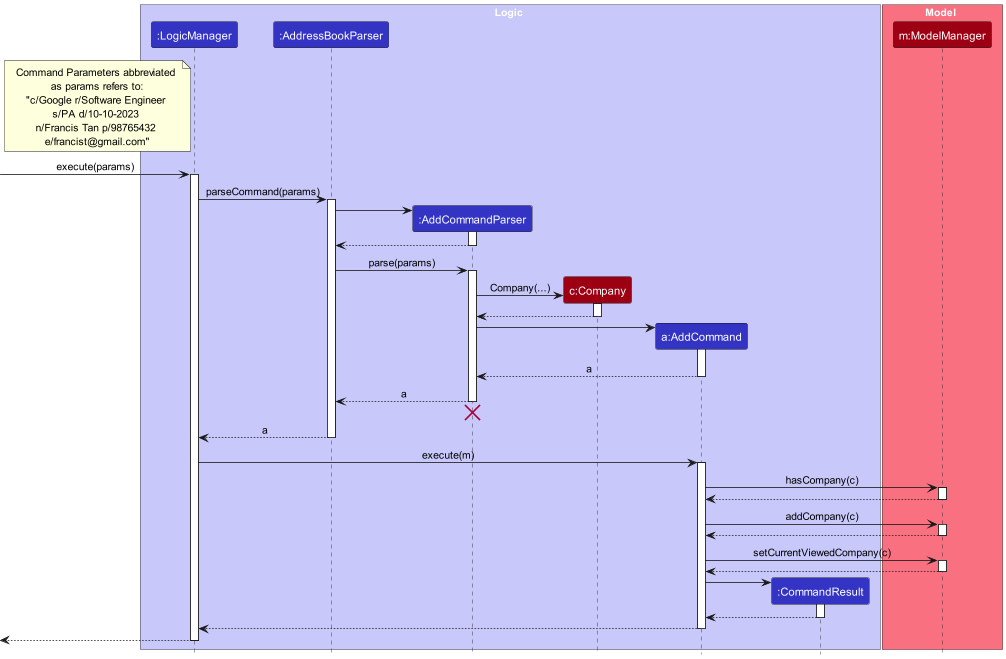

The diagram above was rendered by PlantUML. Its source (embedded in the PNG):
@startuml
!include style.puml
skinparam ArrowFontStyle plain

box Logic LOGIC_COLOR_T1

participant ":LogicManager" as LogicManager LOGIC_COLOR
participant ":AddressBookParser" as AddressBookParser LOGIC_COLOR
participant ":AddCommandParser" as AddCommandParser LOGIC_COLOR
participant "c:Company" as Company MODEL_COLOR
participant "a:AddCommand" as AddCommand LOGIC_COLOR
participant ":CommandResult" as CommandResult LOGIC_COLOR

end box

box Model MODEL_COLOR_T1
participant "m:ModelManager" as Model MODEL_COLOR
end box

note left of LogicManager
  Command Parameters abbreviated 
  as params refers to:
  "c/Google r/Software Engineer 
  s/PA d/10-10-2023 
  n/Francis Tan p/98765432 
  e/francist@gmail.com"
end note

[-> LogicManager : execute(params)
activate LogicManager

LogicManager -> AddressBookParser : parseCommand(params)
activate AddressBookParser

create AddCommandParser
AddressBookParser -> AddCommandParser
activate AddCommandParser

AddCommandParser --> AddressBookParser
deactivate AddCommandParser

AddressBookParser -> AddCommandParser : parse(params)
activate AddCommandParser

create Company
AddCommandParser -> Company: Company(...)
activate Company

Company --> AddCommandParser
deactivate Company

create AddCommand
AddCommandParser -> AddCommand
activate AddCommand

AddCommand --> AddCommandParser : a
deactivate AddCommand


AddCommandParser --> AddressBookParser : a
deactivate AddCommandParser
'Hidden arrow to position the destroy marker below the end of the activation bar.
AddCommandParser -[hidden]-> AddressBookParser
destroy AddCommandParser

AddressBookParser --> LogicManager : a
deactivate AddressBookParser

LogicManager -> AddCommand : execute(m)
activate AddCommand

AddCommand -> Model : hasCompany(c)
activate Model

Model --> AddCommand
deactivate Model

AddCommand -> Model : addCompany(c)
activate Model

Model --> AddCommand
deactivate Model

AddCommand -> Model : setCurrentViewedCompany(c)
activate Model

Model --> AddCommand
deactivate Model

create CommandResult
AddCommand -> CommandResult
activate CommandResult

CommandResult --> AddCommand
deactivate CommandResult

AddCommand --> LogicManager
deactivate AddCommand

[<--LogicManager
deactivate LogicManager

@enduml